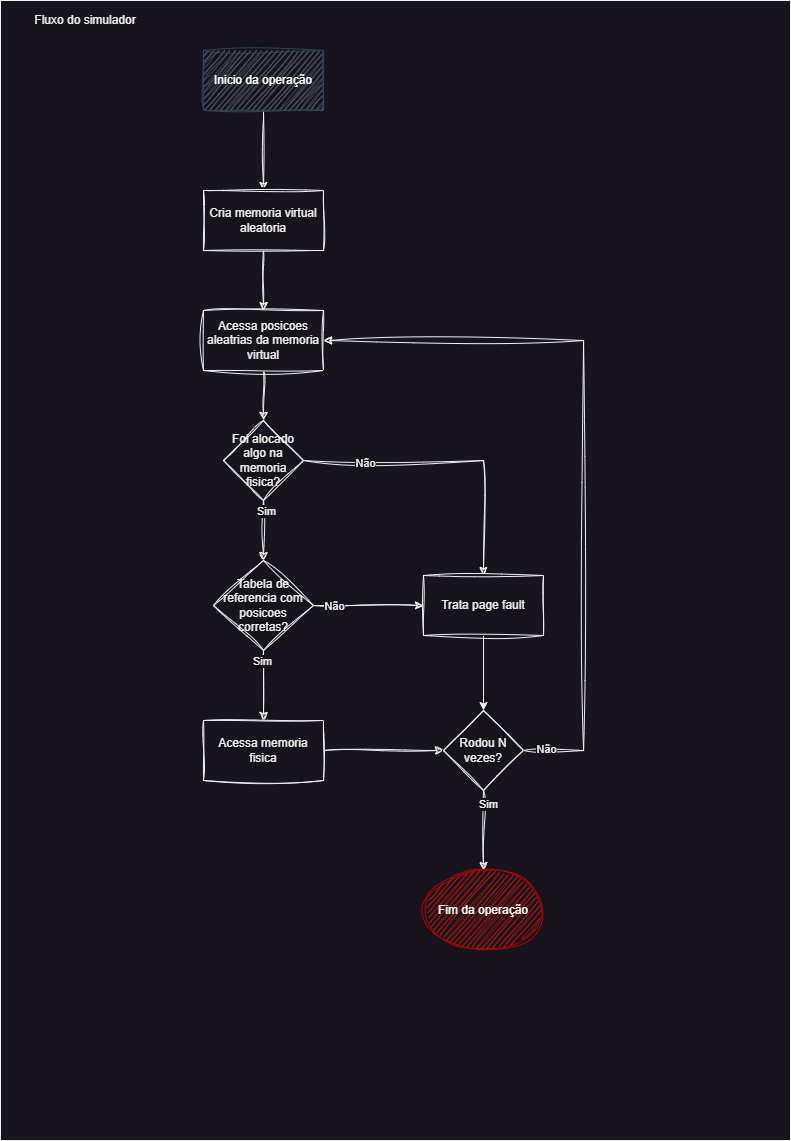

The diagram above was exported from draw.io. Its source (the exported page's mxGraphModel, read from the mxfile embedded in the PNG):
<mxGraphModel dx="1912" dy="1115" grid="1" gridSize="10" guides="1" tooltips="1" connect="1" arrows="1" fold="1" page="1" pageScale="1" pageWidth="827" pageHeight="1169" math="0" shadow="0">
  <root>
    <mxCell id="0" />
    <mxCell id="1" parent="0" />
    <mxCell id="ijDCAyoWMmyHiWIMNSvw-1" value="" style="rounded=0;whiteSpace=wrap;html=1;fillColor=none;" vertex="1" parent="1">
      <mxGeometry x="20" y="10" width="790" height="1140" as="geometry" />
    </mxCell>
    <mxCell id="hOx2-N5_K6OKmJTdrSzj-3" value="" style="edgeStyle=orthogonalEdgeStyle;rounded=0;orthogonalLoop=1;jettySize=auto;html=1;sketch=1;curveFitting=1;jiggle=2;" parent="1" source="hOx2-N5_K6OKmJTdrSzj-1" target="hOx2-N5_K6OKmJTdrSzj-2" edge="1">
      <mxGeometry relative="1" as="geometry" />
    </mxCell>
    <mxCell id="hOx2-N5_K6OKmJTdrSzj-1" value="Inicio da operação" style="rounded=0;whiteSpace=wrap;html=1;fillColor=#647687;fontColor=#ffffff;strokeColor=#314354;sketch=1;curveFitting=1;jiggle=2;" parent="1" vertex="1">
      <mxGeometry x="223" y="60" width="120" height="60" as="geometry" />
    </mxCell>
    <mxCell id="hOx2-N5_K6OKmJTdrSzj-5" value="" style="edgeStyle=orthogonalEdgeStyle;rounded=0;orthogonalLoop=1;jettySize=auto;html=1;sketch=1;curveFitting=1;jiggle=2;" parent="1" source="hOx2-N5_K6OKmJTdrSzj-2" target="hOx2-N5_K6OKmJTdrSzj-4" edge="1">
      <mxGeometry relative="1" as="geometry" />
    </mxCell>
    <mxCell id="hOx2-N5_K6OKmJTdrSzj-2" value="Cria memoria virtual aleatoria" style="rounded=0;whiteSpace=wrap;html=1;sketch=1;curveFitting=1;jiggle=2;" parent="1" vertex="1">
      <mxGeometry x="223" y="200" width="120" height="60" as="geometry" />
    </mxCell>
    <mxCell id="hOx2-N5_K6OKmJTdrSzj-8" value="" style="edgeStyle=orthogonalEdgeStyle;rounded=0;orthogonalLoop=1;jettySize=auto;html=1;sketch=1;curveFitting=1;jiggle=2;" parent="1" source="hOx2-N5_K6OKmJTdrSzj-4" target="hOx2-N5_K6OKmJTdrSzj-7" edge="1">
      <mxGeometry relative="1" as="geometry" />
    </mxCell>
    <mxCell id="hOx2-N5_K6OKmJTdrSzj-4" value="Acessa posicoes aleatrias da memoria virtual" style="rounded=0;whiteSpace=wrap;html=1;sketch=1;curveFitting=1;jiggle=2;" parent="1" vertex="1">
      <mxGeometry x="223" y="320" width="120" height="60" as="geometry" />
    </mxCell>
    <mxCell id="hOx2-N5_K6OKmJTdrSzj-9" style="edgeStyle=orthogonalEdgeStyle;rounded=0;orthogonalLoop=1;jettySize=auto;html=1;exitX=1;exitY=0.5;exitDx=0;exitDy=0;entryX=0.5;entryY=0;entryDx=0;entryDy=0;sketch=1;curveFitting=1;jiggle=2;" parent="1" source="hOx2-N5_K6OKmJTdrSzj-7" target="hOx2-N5_K6OKmJTdrSzj-11" edge="1">
      <mxGeometry relative="1" as="geometry">
        <mxPoint x="413" y="470.2631578947369" as="targetPoint" />
      </mxGeometry>
    </mxCell>
    <mxCell id="hOx2-N5_K6OKmJTdrSzj-10" value="Não" style="edgeLabel;html=1;align=center;verticalAlign=middle;resizable=0;points=[];" parent="hOx2-N5_K6OKmJTdrSzj-9" vertex="1" connectable="0">
      <mxGeometry x="-0.5835" y="-2" relative="1" as="geometry">
        <mxPoint as="offset" />
      </mxGeometry>
    </mxCell>
    <mxCell id="hOx2-N5_K6OKmJTdrSzj-13" style="edgeStyle=orthogonalEdgeStyle;rounded=0;orthogonalLoop=1;jettySize=auto;html=1;exitX=0.5;exitY=1;exitDx=0;exitDy=0;entryX=0.5;entryY=0;entryDx=0;entryDy=0;sketch=1;curveFitting=1;jiggle=2;" parent="1" source="hOx2-N5_K6OKmJTdrSzj-7" target="hOx2-N5_K6OKmJTdrSzj-15" edge="1">
      <mxGeometry relative="1" as="geometry">
        <mxPoint x="283" y="590" as="targetPoint" />
      </mxGeometry>
    </mxCell>
    <mxCell id="hOx2-N5_K6OKmJTdrSzj-31" value="Sim" style="edgeLabel;html=1;align=center;verticalAlign=middle;resizable=0;points=[];" parent="hOx2-N5_K6OKmJTdrSzj-13" vertex="1" connectable="0">
      <mxGeometry x="-0.6556" y="2" relative="1" as="geometry">
        <mxPoint as="offset" />
      </mxGeometry>
    </mxCell>
    <mxCell id="hOx2-N5_K6OKmJTdrSzj-7" value="Foi alocado algo na memoria fisica?" style="rhombus;whiteSpace=wrap;html=1;rounded=0;sketch=1;curveFitting=1;jiggle=2;" parent="1" vertex="1">
      <mxGeometry x="243" y="430" width="80" height="80" as="geometry" />
    </mxCell>
    <mxCell id="hOx2-N5_K6OKmJTdrSzj-24" style="edgeStyle=orthogonalEdgeStyle;rounded=0;orthogonalLoop=1;jettySize=auto;html=1;exitX=0.5;exitY=1;exitDx=0;exitDy=0;entryX=0.5;entryY=0;entryDx=0;entryDy=0;" parent="1" source="hOx2-N5_K6OKmJTdrSzj-11" target="hOx2-N5_K6OKmJTdrSzj-22" edge="1">
      <mxGeometry relative="1" as="geometry" />
    </mxCell>
    <mxCell id="hOx2-N5_K6OKmJTdrSzj-11" value="Trata page fault" style="rounded=0;whiteSpace=wrap;html=1;sketch=1;curveFitting=1;jiggle=2;" parent="1" vertex="1">
      <mxGeometry x="443" y="585" width="120" height="60" as="geometry" />
    </mxCell>
    <mxCell id="hOx2-N5_K6OKmJTdrSzj-16" style="edgeStyle=orthogonalEdgeStyle;rounded=0;orthogonalLoop=1;jettySize=auto;html=1;exitX=1;exitY=0.5;exitDx=0;exitDy=0;entryX=0;entryY=0.5;entryDx=0;entryDy=0;sketch=1;curveFitting=1;jiggle=2;" parent="1" source="hOx2-N5_K6OKmJTdrSzj-15" target="hOx2-N5_K6OKmJTdrSzj-11" edge="1">
      <mxGeometry relative="1" as="geometry" />
    </mxCell>
    <mxCell id="hOx2-N5_K6OKmJTdrSzj-17" value="Não" style="edgeLabel;html=1;align=center;verticalAlign=middle;resizable=0;points=[];" parent="hOx2-N5_K6OKmJTdrSzj-16" vertex="1" connectable="0">
      <mxGeometry x="-0.8407" y="-3" relative="1" as="geometry">
        <mxPoint x="11" y="-3" as="offset" />
      </mxGeometry>
    </mxCell>
    <mxCell id="hOx2-N5_K6OKmJTdrSzj-19" style="edgeStyle=orthogonalEdgeStyle;rounded=0;orthogonalLoop=1;jettySize=auto;html=1;exitX=0.5;exitY=1;exitDx=0;exitDy=0;entryX=0.5;entryY=0;entryDx=0;entryDy=0;sketch=1;curveFitting=1;jiggle=2;" parent="1" source="hOx2-N5_K6OKmJTdrSzj-15" target="hOx2-N5_K6OKmJTdrSzj-18" edge="1">
      <mxGeometry relative="1" as="geometry" />
    </mxCell>
    <mxCell id="hOx2-N5_K6OKmJTdrSzj-20" value="Sim" style="edgeLabel;html=1;align=center;verticalAlign=middle;resizable=0;points=[];" parent="hOx2-N5_K6OKmJTdrSzj-19" vertex="1" connectable="0">
      <mxGeometry x="-0.7068" y="-2" relative="1" as="geometry">
        <mxPoint as="offset" />
      </mxGeometry>
    </mxCell>
    <mxCell id="hOx2-N5_K6OKmJTdrSzj-15" value="Tabela de referencia com posicoes corretas?" style="rhombus;whiteSpace=wrap;html=1;rounded=0;sketch=1;curveFitting=1;jiggle=2;" parent="1" vertex="1">
      <mxGeometry x="233" y="570" width="100" height="90" as="geometry" />
    </mxCell>
    <mxCell id="hOx2-N5_K6OKmJTdrSzj-25" style="edgeStyle=orthogonalEdgeStyle;rounded=0;orthogonalLoop=1;jettySize=auto;html=1;exitX=1;exitY=0.5;exitDx=0;exitDy=0;entryX=0;entryY=0.5;entryDx=0;entryDy=0;sketch=1;curveFitting=1;jiggle=2;" parent="1" source="hOx2-N5_K6OKmJTdrSzj-18" target="hOx2-N5_K6OKmJTdrSzj-22" edge="1">
      <mxGeometry relative="1" as="geometry" />
    </mxCell>
    <mxCell id="hOx2-N5_K6OKmJTdrSzj-18" value="Acessa memoria fisica" style="rounded=0;whiteSpace=wrap;html=1;sketch=1;curveFitting=1;jiggle=2;" parent="1" vertex="1">
      <mxGeometry x="223" y="730" width="120" height="60" as="geometry" />
    </mxCell>
    <mxCell id="hOx2-N5_K6OKmJTdrSzj-26" style="edgeStyle=orthogonalEdgeStyle;rounded=0;orthogonalLoop=1;jettySize=auto;html=1;exitX=1;exitY=0.5;exitDx=0;exitDy=0;entryX=1;entryY=0.5;entryDx=0;entryDy=0;sketch=1;curveFitting=1;jiggle=2;" parent="1" source="hOx2-N5_K6OKmJTdrSzj-22" target="hOx2-N5_K6OKmJTdrSzj-4" edge="1">
      <mxGeometry relative="1" as="geometry">
        <mxPoint x="644.0526315789474" y="350" as="targetPoint" />
        <Array as="points">
          <mxPoint x="603" y="760" />
          <mxPoint x="603" y="350" />
        </Array>
      </mxGeometry>
    </mxCell>
    <mxCell id="hOx2-N5_K6OKmJTdrSzj-27" value="Não" style="edgeLabel;html=1;align=center;verticalAlign=middle;resizable=0;points=[];" parent="hOx2-N5_K6OKmJTdrSzj-26" vertex="1" connectable="0">
      <mxGeometry x="-0.9396" y="2" relative="1" as="geometry">
        <mxPoint as="offset" />
      </mxGeometry>
    </mxCell>
    <mxCell id="hOx2-N5_K6OKmJTdrSzj-28" style="edgeStyle=orthogonalEdgeStyle;rounded=0;orthogonalLoop=1;jettySize=auto;html=1;exitX=0.5;exitY=1;exitDx=0;exitDy=0;entryX=0.5;entryY=0;entryDx=0;entryDy=0;sketch=1;curveFitting=1;jiggle=2;" parent="1" source="hOx2-N5_K6OKmJTdrSzj-22" target="hOx2-N5_K6OKmJTdrSzj-30" edge="1">
      <mxGeometry relative="1" as="geometry">
        <mxPoint x="502.9473684210527" y="890" as="targetPoint" />
      </mxGeometry>
    </mxCell>
    <mxCell id="hOx2-N5_K6OKmJTdrSzj-29" value="Sim" style="edgeLabel;html=1;align=center;verticalAlign=middle;resizable=0;points=[];" parent="hOx2-N5_K6OKmJTdrSzj-28" vertex="1" connectable="0">
      <mxGeometry x="-0.6794" y="4" relative="1" as="geometry">
        <mxPoint as="offset" />
      </mxGeometry>
    </mxCell>
    <mxCell id="hOx2-N5_K6OKmJTdrSzj-22" value="Rodou N vezes?" style="rhombus;whiteSpace=wrap;html=1;rounded=0;sketch=1;curveFitting=1;jiggle=2;" parent="1" vertex="1">
      <mxGeometry x="463" y="720" width="80" height="80" as="geometry" />
    </mxCell>
    <mxCell id="hOx2-N5_K6OKmJTdrSzj-30" value="Fim da operação" style="ellipse;whiteSpace=wrap;html=1;fillColor=#e51400;fontColor=#ffffff;strokeColor=#B20000;sketch=1;curveFitting=1;jiggle=2;" parent="1" vertex="1">
      <mxGeometry x="443" y="880" width="120" height="80" as="geometry" />
    </mxCell>
    <mxCell id="ijDCAyoWMmyHiWIMNSvw-2" value="Fluxo do simulador" style="text;html=1;align=center;verticalAlign=middle;whiteSpace=wrap;rounded=0;" vertex="1" parent="1">
      <mxGeometry x="30" y="20" width="150" height="20" as="geometry" />
    </mxCell>
  </root>
</mxGraphModel>